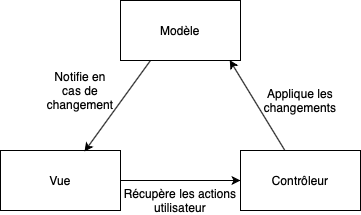

The diagram above was exported from draw.io. Its source (the exported page's mxGraphModel, read from the mxfile embedded in the PNG):
<mxGraphModel dx="523" dy="334" grid="1" gridSize="10" guides="1" tooltips="1" connect="1" arrows="1" fold="1" page="1" pageScale="1" pageWidth="827" pageHeight="1169" math="0" shadow="0">
  <root>
    <mxCell id="0" />
    <mxCell id="1" parent="0" />
    <mxCell id="r4wdDxjuV12yPhCsXJWr-1" value="Modèle" style="rounded=0;whiteSpace=wrap;html=1;" vertex="1" parent="1">
      <mxGeometry x="280" y="110" width="120" height="60" as="geometry" />
    </mxCell>
    <mxCell id="r4wdDxjuV12yPhCsXJWr-2" value="Vue" style="rounded=0;whiteSpace=wrap;html=1;" vertex="1" parent="1">
      <mxGeometry x="160" y="260" width="120" height="60" as="geometry" />
    </mxCell>
    <mxCell id="r4wdDxjuV12yPhCsXJWr-3" value="Contrôleur" style="rounded=0;whiteSpace=wrap;html=1;" vertex="1" parent="1">
      <mxGeometry x="400" y="260" width="120" height="60" as="geometry" />
    </mxCell>
    <mxCell id="r4wdDxjuV12yPhCsXJWr-4" value="" style="endArrow=classic;html=1;exitX=0.25;exitY=1;exitDx=0;exitDy=0;entryX=0.7;entryY=0.017;entryDx=0;entryDy=0;entryPerimeter=0;" edge="1" parent="1" source="r4wdDxjuV12yPhCsXJWr-1" target="r4wdDxjuV12yPhCsXJWr-2">
      <mxGeometry width="50" height="50" relative="1" as="geometry">
        <mxPoint x="180" y="240" as="sourcePoint" />
        <mxPoint x="230" y="190" as="targetPoint" />
      </mxGeometry>
    </mxCell>
    <mxCell id="r4wdDxjuV12yPhCsXJWr-7" value="Notifie en cas de changement" style="text;html=1;strokeColor=none;fillColor=none;align=center;verticalAlign=middle;whiteSpace=wrap;rounded=0;" vertex="1" parent="1">
      <mxGeometry x="210" y="190" width="60" height="20" as="geometry" />
    </mxCell>
    <mxCell id="r4wdDxjuV12yPhCsXJWr-10" value="" style="endArrow=classic;html=1;exitX=1;exitY=0.5;exitDx=0;exitDy=0;entryX=0;entryY=0.5;entryDx=0;entryDy=0;" edge="1" parent="1" source="r4wdDxjuV12yPhCsXJWr-2" target="r4wdDxjuV12yPhCsXJWr-3">
      <mxGeometry width="50" height="50" relative="1" as="geometry">
        <mxPoint x="310" y="330" as="sourcePoint" />
        <mxPoint x="400" y="305" as="targetPoint" />
        <Array as="points" />
      </mxGeometry>
    </mxCell>
    <mxCell id="r4wdDxjuV12yPhCsXJWr-11" value="Récupère les actions utilisateur" style="text;html=1;strokeColor=none;fillColor=none;align=center;verticalAlign=middle;whiteSpace=wrap;rounded=0;" vertex="1" parent="1">
      <mxGeometry x="280" y="300" width="120" height="20" as="geometry" />
    </mxCell>
    <mxCell id="r4wdDxjuV12yPhCsXJWr-12" value="" style="endArrow=classic;html=1;exitX=0.368;exitY=-0.007;exitDx=0;exitDy=0;exitPerimeter=0;entryX=0.91;entryY=0.993;entryDx=0;entryDy=0;entryPerimeter=0;" edge="1" parent="1" source="r4wdDxjuV12yPhCsXJWr-3" target="r4wdDxjuV12yPhCsXJWr-1">
      <mxGeometry width="50" height="50" relative="1" as="geometry">
        <mxPoint x="420" y="240" as="sourcePoint" />
        <mxPoint x="470" y="190" as="targetPoint" />
      </mxGeometry>
    </mxCell>
    <mxCell id="r4wdDxjuV12yPhCsXJWr-13" value="Applique les changements" style="text;html=1;strokeColor=none;fillColor=none;align=center;verticalAlign=middle;whiteSpace=wrap;rounded=0;" vertex="1" parent="1">
      <mxGeometry x="415" y="190" width="90" height="40" as="geometry" />
    </mxCell>
  </root>
</mxGraphModel>